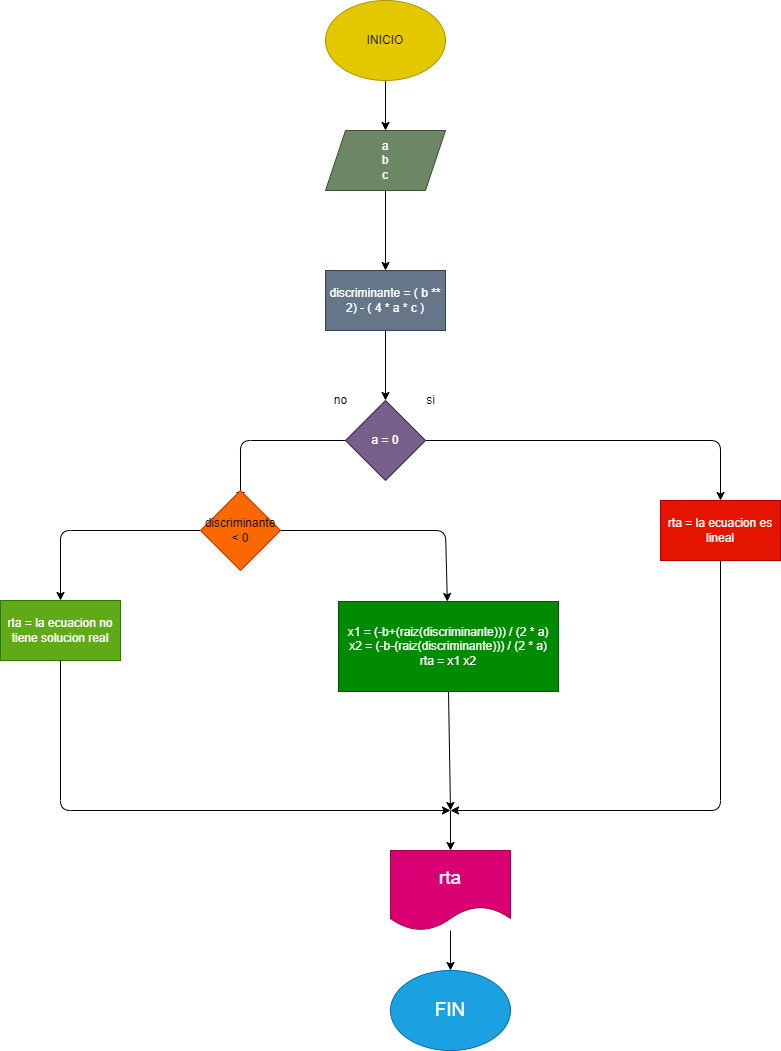

The diagram above was exported from draw.io. Its source (the exported page's mxGraphModel, read from the mxfile embedded in the PNG):
<mxGraphModel dx="960" dy="800" grid="1" gridSize="10" guides="1" tooltips="1" connect="1" arrows="1" fold="1" page="1" pageScale="1" pageWidth="850" pageHeight="1100" math="0" shadow="0">
  <root>
    <mxCell id="0" />
    <mxCell id="1" parent="0" />
    <mxCell id="4" value="" style="edgeStyle=none;html=1;" edge="1" parent="1" source="2" target="3">
      <mxGeometry relative="1" as="geometry" />
    </mxCell>
    <mxCell id="2" value="INICIO" style="ellipse;whiteSpace=wrap;html=1;fillColor=#e3c800;fontColor=#000000;strokeColor=#B09500;" vertex="1" parent="1">
      <mxGeometry x="365" y="20" width="120" height="80" as="geometry" />
    </mxCell>
    <mxCell id="6" value="" style="edgeStyle=none;html=1;" edge="1" parent="1" source="3" target="5">
      <mxGeometry relative="1" as="geometry" />
    </mxCell>
    <mxCell id="3" value="a&lt;br&gt;b&lt;br&gt;c" style="shape=parallelogram;perimeter=parallelogramPerimeter;whiteSpace=wrap;html=1;fixedSize=1;fillColor=#6d8764;fontColor=#ffffff;strokeColor=#3A5431;" vertex="1" parent="1">
      <mxGeometry x="365" y="150" width="120" height="60" as="geometry" />
    </mxCell>
    <mxCell id="8" value="" style="edgeStyle=none;html=1;" edge="1" parent="1" source="5" target="7">
      <mxGeometry relative="1" as="geometry" />
    </mxCell>
    <mxCell id="5" value="discriminante = ( b ** 2) - ( 4 * a * c )" style="whiteSpace=wrap;html=1;fillColor=#647687;fontColor=#ffffff;strokeColor=#314354;" vertex="1" parent="1">
      <mxGeometry x="365" y="290" width="120" height="60" as="geometry" />
    </mxCell>
    <mxCell id="12" value="" style="edgeStyle=none;html=1;exitX=1;exitY=0.5;exitDx=0;exitDy=0;" edge="1" parent="1" source="7" target="11">
      <mxGeometry relative="1" as="geometry">
        <Array as="points">
          <mxPoint x="760" y="460" />
        </Array>
      </mxGeometry>
    </mxCell>
    <mxCell id="15" value="" style="edgeStyle=none;html=1;" edge="1" parent="1" source="7">
      <mxGeometry relative="1" as="geometry">
        <mxPoint x="280" y="520" as="targetPoint" />
        <Array as="points">
          <mxPoint x="280" y="460" />
        </Array>
      </mxGeometry>
    </mxCell>
    <mxCell id="7" value="a = 0" style="rhombus;whiteSpace=wrap;html=1;fillColor=#76608a;fontColor=#ffffff;strokeColor=#432D57;" vertex="1" parent="1">
      <mxGeometry x="385" y="420" width="80" height="80" as="geometry" />
    </mxCell>
    <mxCell id="9" value="si" style="text;html=1;align=center;verticalAlign=middle;resizable=0;points=[];autosize=1;strokeColor=none;fillColor=none;" vertex="1" parent="1">
      <mxGeometry x="455" y="405" width="30" height="30" as="geometry" />
    </mxCell>
    <mxCell id="10" value="no" style="text;html=1;align=center;verticalAlign=middle;resizable=0;points=[];autosize=1;strokeColor=none;fillColor=none;" vertex="1" parent="1">
      <mxGeometry x="360" y="405" width="40" height="30" as="geometry" />
    </mxCell>
    <mxCell id="11" value="rta = la ecuacion es lineal" style="whiteSpace=wrap;html=1;fillColor=#e51400;fontColor=#ffffff;strokeColor=#B20000;" vertex="1" parent="1">
      <mxGeometry x="700" y="520" width="120" height="60" as="geometry" />
    </mxCell>
    <mxCell id="19" value="" style="edgeStyle=none;html=1;" edge="1" parent="1" source="16" target="18">
      <mxGeometry relative="1" as="geometry">
        <Array as="points">
          <mxPoint x="100" y="550" />
        </Array>
      </mxGeometry>
    </mxCell>
    <mxCell id="22" value="" style="edgeStyle=none;html=1;" edge="1" parent="1" source="16" target="21">
      <mxGeometry relative="1" as="geometry">
        <Array as="points">
          <mxPoint x="485" y="550" />
        </Array>
      </mxGeometry>
    </mxCell>
    <mxCell id="16" value="discriminante &amp;lt; 0" style="rhombus;whiteSpace=wrap;html=1;fillColor=#fa6800;fontColor=#000000;strokeColor=#C73500;" vertex="1" parent="1">
      <mxGeometry x="240" y="510" width="80" height="80" as="geometry" />
    </mxCell>
    <mxCell id="18" value="rta = la ecuacion no tiene solucion real" style="whiteSpace=wrap;html=1;fillColor=#60a917;fontColor=#ffffff;strokeColor=#2D7600;" vertex="1" parent="1">
      <mxGeometry x="40" y="620" width="120" height="60" as="geometry" />
    </mxCell>
    <mxCell id="21" value="x1 = (-b+(raiz(discriminante))) / (2 * a)&lt;br&gt;x2 = (-b-(raiz(discriminante))) / (2 * a)&lt;br&gt;rta = x1 x2" style="whiteSpace=wrap;html=1;fillColor=#008a00;fontColor=#ffffff;strokeColor=#005700;" vertex="1" parent="1">
      <mxGeometry x="378" y="621" width="220" height="90" as="geometry" />
    </mxCell>
    <mxCell id="24" value="" style="endArrow=classic;html=1;exitX=0.5;exitY=1;exitDx=0;exitDy=0;" edge="1" parent="1" source="18">
      <mxGeometry width="50" height="50" relative="1" as="geometry">
        <mxPoint x="420" y="740" as="sourcePoint" />
        <mxPoint x="490" y="830" as="targetPoint" />
        <Array as="points">
          <mxPoint x="100" y="830" />
        </Array>
      </mxGeometry>
    </mxCell>
    <mxCell id="25" value="" style="endArrow=classic;html=1;exitX=0.5;exitY=1;exitDx=0;exitDy=0;" edge="1" parent="1" source="11">
      <mxGeometry width="50" height="50" relative="1" as="geometry">
        <mxPoint x="420" y="740" as="sourcePoint" />
        <mxPoint x="490" y="830" as="targetPoint" />
        <Array as="points">
          <mxPoint x="760" y="830" />
        </Array>
      </mxGeometry>
    </mxCell>
    <mxCell id="26" value="" style="endArrow=classic;html=1;exitX=0.5;exitY=1;exitDx=0;exitDy=0;" edge="1" parent="1" source="21">
      <mxGeometry width="50" height="50" relative="1" as="geometry">
        <mxPoint x="420" y="740" as="sourcePoint" />
        <mxPoint x="490" y="830" as="targetPoint" />
      </mxGeometry>
    </mxCell>
    <mxCell id="27" value="" style="endArrow=classic;html=1;" edge="1" parent="1" target="28">
      <mxGeometry width="50" height="50" relative="1" as="geometry">
        <mxPoint x="490" y="830" as="sourcePoint" />
        <mxPoint x="490" y="910" as="targetPoint" />
      </mxGeometry>
    </mxCell>
    <mxCell id="30" value="" style="edgeStyle=none;html=1;fontSize=19;" edge="1" parent="1" source="28" target="29">
      <mxGeometry relative="1" as="geometry" />
    </mxCell>
    <mxCell id="28" value="&lt;font style=&quot;font-size: 19px;&quot;&gt;rta&lt;/font&gt;" style="shape=document;whiteSpace=wrap;html=1;boundedLbl=1;fillColor=#d80073;fontColor=#ffffff;strokeColor=#A50040;" vertex="1" parent="1">
      <mxGeometry x="430" y="869.9999999999998" width="120" height="80" as="geometry" />
    </mxCell>
    <mxCell id="29" value="FIN" style="ellipse;whiteSpace=wrap;html=1;fontSize=19;fillColor=#1ba1e2;fontColor=#ffffff;strokeColor=#006EAF;" vertex="1" parent="1">
      <mxGeometry x="430" y="990" width="120" height="80" as="geometry" />
    </mxCell>
  </root>
</mxGraphModel>